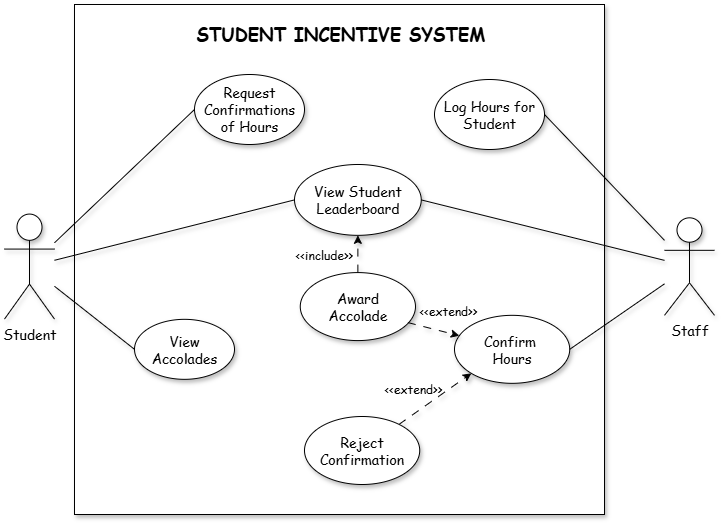

The diagram above was exported from draw.io. Its source (the exported page's mxGraphModel, read from the mxfile embedded in the PNG):
<mxGraphModel dx="1852" dy="718" grid="1" gridSize="10" guides="1" tooltips="1" connect="1" arrows="1" fold="1" page="1" pageScale="1" pageWidth="850" pageHeight="1100" math="0" shadow="0">
  <root>
    <mxCell id="0" />
    <mxCell id="1" parent="0" />
    <mxCell id="qeuMR8D7tWIfDxYOtlyV-24" value="" style="group;fontFamily=Comic Sans MS;shadow=1;strokeWidth=1;fillColor=none;" parent="1" vertex="1" connectable="0">
      <mxGeometry x="110" y="70" width="530" height="510" as="geometry" />
    </mxCell>
    <mxCell id="qeuMR8D7tWIfDxYOtlyV-5" value="" style="rounded=0;whiteSpace=wrap;html=1;fontSize=14;fontFamily=Comic Sans MS;fontColor=light-dark(#000000,#000000);shadow=1;" parent="qeuMR8D7tWIfDxYOtlyV-24" vertex="1">
      <mxGeometry width="530" height="510" as="geometry" />
    </mxCell>
    <mxCell id="qeuMR8D7tWIfDxYOtlyV-7" value="&lt;font&gt;STUDENT INCENTIVE SYSTEM&lt;/font&gt;" style="text;whiteSpace=wrap;html=1;fontSize=18;fontFamily=Comic Sans MS;fontColor=light-dark(#000000,#000000);fontStyle=1;shadow=1;textShadow=0;" parent="qeuMR8D7tWIfDxYOtlyV-24" vertex="1">
      <mxGeometry x="120.22" y="10.63" width="299.78" height="29.37" as="geometry" />
    </mxCell>
    <mxCell id="7WGuBkAqVJgtk_gpsUTw-1" value="Confirm&amp;nbsp;&lt;br&gt;Hours" style="ellipse;whiteSpace=wrap;html=1;fontSize=14;fontFamily=Comic Sans MS;fontColor=light-dark(#000000,#000000);shadow=1;" parent="qeuMR8D7tWIfDxYOtlyV-24" vertex="1">
      <mxGeometry x="380.00391304347824" y="310.83" width="115.21739130434783" height="68" as="geometry" />
    </mxCell>
    <mxCell id="qeuMR8D7tWIfDxYOtlyV-9" value="&lt;div&gt;&lt;font&gt;View Student Leaderboard&lt;/font&gt;&lt;/div&gt;" style="ellipse;whiteSpace=wrap;html=1;fontSize=14;fontFamily=Comic Sans MS;fontColor=light-dark(#000000,#000000);shadow=1;" parent="qeuMR8D7tWIfDxYOtlyV-24" vertex="1">
      <mxGeometry x="220.0004347826087" y="159.99666666666667" width="126.73913043478261" height="70.83333333333333" as="geometry" />
    </mxCell>
    <mxCell id="d9sGlVtjbgLKD3xXUfFq-3" style="rounded=0;orthogonalLoop=1;jettySize=auto;html=1;entryX=0;entryY=1;entryDx=0;entryDy=0;dashed=1;dashPattern=8 8;shadow=1;" edge="1" parent="qeuMR8D7tWIfDxYOtlyV-24" source="d9sGlVtjbgLKD3xXUfFq-1" target="7WGuBkAqVJgtk_gpsUTw-1">
      <mxGeometry relative="1" as="geometry" />
    </mxCell>
    <mxCell id="d9sGlVtjbgLKD3xXUfFq-1" value="Reject Confirmation" style="ellipse;whiteSpace=wrap;html=1;fontSize=14;fontFamily=Comic Sans MS;fontColor=light-dark(#000000,#000000);shadow=1;" vertex="1" parent="qeuMR8D7tWIfDxYOtlyV-24">
      <mxGeometry x="230" y="412" width="115.21739130434783" height="68" as="geometry" />
    </mxCell>
    <mxCell id="d9sGlVtjbgLKD3xXUfFq-4" value="&amp;lt;&amp;lt;extend&amp;gt;&amp;gt;" style="text;html=1;align=center;verticalAlign=middle;whiteSpace=wrap;rounded=0;fontFamily=Comic Sans MS;fontColor=light-dark(#000000,#000000);shadow=1;" vertex="1" parent="qeuMR8D7tWIfDxYOtlyV-24">
      <mxGeometry x="310" y="370" width="57.608695652173914" height="28.333333333333332" as="geometry" />
    </mxCell>
    <mxCell id="d9sGlVtjbgLKD3xXUfFq-14" style="rounded=0;orthogonalLoop=1;jettySize=auto;html=1;entryX=0.5;entryY=1;entryDx=0;entryDy=0;dashed=1;dashPattern=8 8;shadow=1;" edge="1" parent="qeuMR8D7tWIfDxYOtlyV-24" source="d9sGlVtjbgLKD3xXUfFq-6" target="qeuMR8D7tWIfDxYOtlyV-9">
      <mxGeometry relative="1" as="geometry" />
    </mxCell>
    <mxCell id="d9sGlVtjbgLKD3xXUfFq-6" value="Award&lt;br&gt;Accolade" style="ellipse;whiteSpace=wrap;html=1;fontSize=14;fontFamily=Comic Sans MS;fontColor=light-dark(#000000,#000000);shadow=1;" vertex="1" parent="qeuMR8D7tWIfDxYOtlyV-24">
      <mxGeometry x="225.76" y="268.08000000000004" width="115.21739130434783" height="68" as="geometry" />
    </mxCell>
    <mxCell id="qeuMR8D7tWIfDxYOtlyV-12" value="View &lt;br&gt;Accolades" style="ellipse;whiteSpace=wrap;html=1;fontSize=14;fontFamily=Comic Sans MS;fontColor=light-dark(#000000,#000000);shadow=1;" parent="qeuMR8D7tWIfDxYOtlyV-24" vertex="1">
      <mxGeometry x="60" y="314.83" width="100" height="60" as="geometry" />
    </mxCell>
    <mxCell id="d9sGlVtjbgLKD3xXUfFq-10" style="rounded=0;orthogonalLoop=1;jettySize=auto;html=1;exitX=0.934;exitY=0.735;exitDx=0;exitDy=0;exitPerimeter=0;dashed=1;dashPattern=8 8;shadow=1;" edge="1" parent="qeuMR8D7tWIfDxYOtlyV-24" source="d9sGlVtjbgLKD3xXUfFq-6" target="7WGuBkAqVJgtk_gpsUTw-1">
      <mxGeometry relative="1" as="geometry" />
    </mxCell>
    <mxCell id="d9sGlVtjbgLKD3xXUfFq-11" value="&amp;lt;&amp;lt;extend&amp;gt;&amp;gt;" style="text;html=1;align=center;verticalAlign=middle;whiteSpace=wrap;rounded=0;fontFamily=Comic Sans MS;fontColor=light-dark(#000000,#000000);shadow=1;fillColor=none;" vertex="1" parent="qeuMR8D7tWIfDxYOtlyV-24">
      <mxGeometry x="350" y="297.33" width="47.61" height="17.5" as="geometry" />
    </mxCell>
    <mxCell id="d9sGlVtjbgLKD3xXUfFq-15" value="&amp;lt;&amp;lt;include&amp;gt;&amp;gt;" style="text;html=1;align=center;verticalAlign=middle;whiteSpace=wrap;rounded=0;fontFamily=Comic Sans MS;fontColor=light-dark(#000000,#000000);shadow=1;" vertex="1" parent="qeuMR8D7tWIfDxYOtlyV-24">
      <mxGeometry x="220" y="239.75" width="60" height="20.25" as="geometry" />
    </mxCell>
    <mxCell id="qeuMR8D7tWIfDxYOtlyV-11" value="&lt;div&gt;&lt;font&gt;Request Confirmations of Hours&lt;/font&gt;&lt;/div&gt;" style="ellipse;whiteSpace=wrap;html=1;fontSize=14;fontFamily=Comic Sans MS;fontColor=light-dark(#000000,#000000);shadow=1;" parent="qeuMR8D7tWIfDxYOtlyV-24" vertex="1">
      <mxGeometry x="120" y="70" width="110" height="70" as="geometry" />
    </mxCell>
    <mxCell id="d9sGlVtjbgLKD3xXUfFq-2" style="rounded=0;orthogonalLoop=1;jettySize=auto;html=1;entryX=0;entryY=0.5;entryDx=0;entryDy=0;endArrow=none;endFill=0;shadow=1;" edge="1" parent="1" source="qeuMR8D7tWIfDxYOtlyV-1" target="qeuMR8D7tWIfDxYOtlyV-9">
      <mxGeometry relative="1" as="geometry" />
    </mxCell>
    <mxCell id="qeuMR8D7tWIfDxYOtlyV-1" value="Student" style="shape=umlActor;verticalLabelPosition=bottom;verticalAlign=top;html=1;outlineConnect=0;fontSize=14;fontFamily=Comic Sans MS;fontColor=light-dark(#000000,#000000);shadow=1;" parent="1" vertex="1">
      <mxGeometry x="40" y="279.58" width="50" height="105" as="geometry" />
    </mxCell>
    <mxCell id="qeuMR8D7tWIfDxYOtlyV-20" style="rounded=0;orthogonalLoop=1;jettySize=auto;html=1;entryX=1;entryY=0.5;entryDx=0;entryDy=0;fontFamily=Comic Sans MS;fontColor=light-dark(#000000,#000000);endArrow=none;endFill=0;shadow=1;" parent="1" source="qeuMR8D7tWIfDxYOtlyV-6" target="qeuMR8D7tWIfDxYOtlyV-10" edge="1">
      <mxGeometry relative="1" as="geometry" />
    </mxCell>
    <mxCell id="qeuMR8D7tWIfDxYOtlyV-21" style="rounded=0;orthogonalLoop=1;jettySize=auto;html=1;entryX=1;entryY=0.5;entryDx=0;entryDy=0;fontFamily=Comic Sans MS;fontColor=light-dark(#000000,#000000);endArrow=none;endFill=0;shadow=1;" parent="1" source="qeuMR8D7tWIfDxYOtlyV-6" target="qeuMR8D7tWIfDxYOtlyV-9" edge="1">
      <mxGeometry relative="1" as="geometry" />
    </mxCell>
    <mxCell id="7WGuBkAqVJgtk_gpsUTw-2" style="rounded=0;orthogonalLoop=1;jettySize=auto;html=1;entryX=1;entryY=0.5;entryDx=0;entryDy=0;fontFamily=Comic Sans MS;endArrow=none;endFill=0;shadow=1;" parent="1" source="qeuMR8D7tWIfDxYOtlyV-6" target="7WGuBkAqVJgtk_gpsUTw-1" edge="1">
      <mxGeometry relative="1" as="geometry" />
    </mxCell>
    <mxCell id="qeuMR8D7tWIfDxYOtlyV-6" value="Staff" style="shape=umlActor;verticalLabelPosition=bottom;verticalAlign=top;html=1;outlineConnect=0;fontSize=14;fontFamily=Comic Sans MS;fontColor=light-dark(#000000,#000000);shadow=1;" parent="1" vertex="1">
      <mxGeometry x="700" y="283.33" width="50" height="97.5" as="geometry" />
    </mxCell>
    <mxCell id="qeuMR8D7tWIfDxYOtlyV-10" value="Log Hours for Student" style="ellipse;whiteSpace=wrap;html=1;fontSize=14;fontFamily=Comic Sans MS;fontColor=light-dark(#000000,#000000);shadow=1;" parent="1" vertex="1">
      <mxGeometry x="470" y="145" width="110" height="70" as="geometry" />
    </mxCell>
    <mxCell id="qeuMR8D7tWIfDxYOtlyV-18" style="rounded=0;orthogonalLoop=1;jettySize=auto;html=1;entryX=0;entryY=0.5;entryDx=0;entryDy=0;fontFamily=Comic Sans MS;fontColor=light-dark(#000000,#000000);endArrow=none;endFill=0;shadow=1;" parent="1" source="qeuMR8D7tWIfDxYOtlyV-1" target="qeuMR8D7tWIfDxYOtlyV-11" edge="1">
      <mxGeometry relative="1" as="geometry" />
    </mxCell>
    <mxCell id="qeuMR8D7tWIfDxYOtlyV-19" style="rounded=0;orthogonalLoop=1;jettySize=auto;html=1;entryX=0;entryY=0.5;entryDx=0;entryDy=0;fontFamily=Comic Sans MS;fontColor=light-dark(#000000,#000000);endArrow=none;endFill=0;shadow=1;" parent="1" source="qeuMR8D7tWIfDxYOtlyV-1" target="qeuMR8D7tWIfDxYOtlyV-12" edge="1">
      <mxGeometry relative="1" as="geometry" />
    </mxCell>
  </root>
</mxGraphModel>